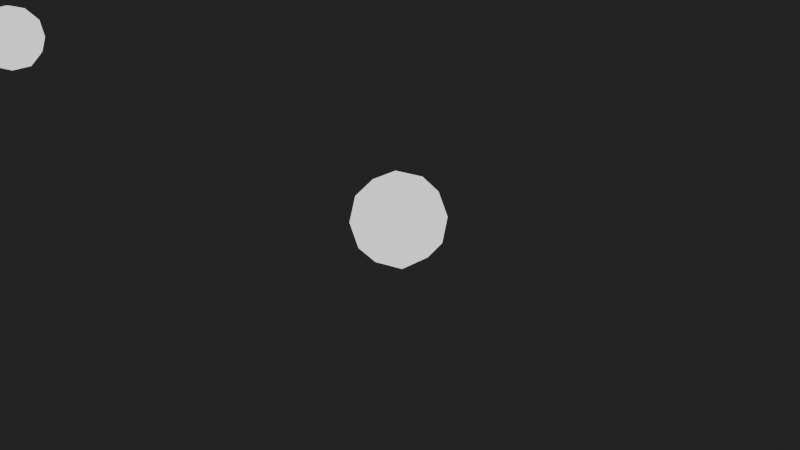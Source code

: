 # Source: test1.blend  (saved by Blender 4.1.24; exported with 4.5.12 LTS)
import bpy
from mathutils import Matrix  # noqa: F401  (used for matrix-valued properties, if any)

bpy.ops.wm.read_factory_settings(use_empty=True)
scene = bpy.context.scene
scene.name = 'Scene'

# ---- collections
col_collection = bpy.data.collections.new('Collection'); scene.collection.children.link(col_collection)
col_drones = bpy.data.collections.new('Drones'); scene.collection.children.link(col_drones)
col_formations = bpy.data.collections.new('Formations'); scene.collection.children.link(col_formations)
col_takeoff_grid = bpy.data.collections.new('Takeoff grid'); col_formations.children.link(col_takeoff_grid)
col_group = bpy.data.collections.new('Group'); col_formations.children.link(col_group)
col_landing = bpy.data.collections.new('Landing'); col_formations.children.link(col_landing)
col_templates = bpy.data.collections.new('Templates'); scene.collection.children.link(col_templates)

# ---- materials (node trees are filled in below, after node groups)
mat_led_color_of_drone_1 = bpy.data.materials.new('LED color of Drone 1')
mat_led_color_of_drone_1.use_transparent_shadow = False
mat_led_color_of_drone_1.diffuse_color = (1.0, 1.0, 1.0, 1.0)
mat_led_color_of_drone_2 = bpy.data.materials.new('LED color of Drone 2')
mat_led_color_of_drone_2.use_transparent_shadow = False
mat_led_color_of_drone_2.diffuse_color = (1.0, 1.0, 1.0, 1.0)
mat_led_color_of_drone_3 = bpy.data.materials.new('LED color of Drone 3')
mat_led_color_of_drone_3.use_transparent_shadow = False
mat_led_color_of_drone_3.diffuse_color = (1.0, 1.0, 1.0, 1.0)
mat_drone_template_material = bpy.data.materials.new('Drone template material')
mat_drone_template_material.use_transparent_shadow = False
mat_drone_template_material.diffuse_color = (1.0, 1.0, 1.0, 1.0)

# ---- material node trees
mat_led_color_of_drone_1.use_nodes = True; mat_led_color_of_drone_1.node_tree.nodes.clear()
_N = mat_led_color_of_drone_1.node_tree.nodes; _L = mat_led_color_of_drone_1.node_tree.links
n0 = _N.new('ShaderNodeEmission'); n0.name = 'Emission'; n0.location = (0, 0)
n1 = _N.new('ShaderNodeOutputMaterial'); n1.name = 'Material Output'; n1.location = (0, 0)
_L.new(n0.outputs[0], n1.inputs[0])
n1.is_active_output = True
mat_led_color_of_drone_2.use_nodes = True; mat_led_color_of_drone_2.node_tree.nodes.clear()
_N = mat_led_color_of_drone_2.node_tree.nodes; _L = mat_led_color_of_drone_2.node_tree.links
n0 = _N.new('ShaderNodeEmission'); n0.name = 'Emission'; n0.location = (0, 0)
n1 = _N.new('ShaderNodeOutputMaterial'); n1.name = 'Material Output'; n1.location = (0, 0)
_L.new(n0.outputs[0], n1.inputs[0])
n1.is_active_output = True
mat_led_color_of_drone_3.use_nodes = True; mat_led_color_of_drone_3.node_tree.nodes.clear()
_N = mat_led_color_of_drone_3.node_tree.nodes; _L = mat_led_color_of_drone_3.node_tree.links
n0 = _N.new('ShaderNodeEmission'); n0.name = 'Emission'; n0.location = (0, 0)
n1 = _N.new('ShaderNodeOutputMaterial'); n1.name = 'Material Output'; n1.location = (0, 0)
_L.new(n0.outputs[0], n1.inputs[0])
n1.is_active_output = True
mat_drone_template_material.use_nodes = True; mat_drone_template_material.node_tree.nodes.clear()
_N = mat_drone_template_material.node_tree.nodes; _L = mat_drone_template_material.node_tree.links
n0 = _N.new('ShaderNodeEmission'); n0.name = 'Emission'; n0.location = (0, 0)
n1 = _N.new('ShaderNodeOutputMaterial'); n1.name = 'Material Output'; n1.location = (0, 0)
_L.new(n0.outputs[0], n1.inputs[0])
n1.is_active_output = True

# ---- world
world_world = bpy.data.worlds.new('World'); scene.world = world_world
world_world.use_nodes = True; world_world.node_tree.nodes.clear()
_N = world_world.node_tree.nodes; _L = world_world.node_tree.links
n0 = _N.new('ShaderNodeOutputWorld'); n0.name = 'World Output'; n0.location = (300, 300)
n1 = _N.new('ShaderNodeBackground'); n1.name = 'Background'; n1.location = (10, 300)
n1.inputs[0].default_value = (0.0227, 0.0227, 0.0227, 1.0)
_L.new(n1.outputs[0], n0.inputs[0])
n0.is_active_output = True
world_world.color = (0.05088, 0.05088, 0.05088)
world_world.use_sun_shadow = False
world_world.sun_shadow_jitter_overblur = 0.0

# ---- cameras
cam_camera = bpy.data.cameras.new('Camera')
cam_camera.clip_end = 100.0
cam_camera.ortho_scale = 7.314

# ---- meshes
me_grid = bpy.data.meshes.new('Grid')
me_grid.from_pydata([(-8.506, 0.01796, 7.575), (-0.01285, 0.01795, -3.449), (8.55, 0.01796, 7.474)], [], [])
_uv = me_grid.uv_layers.new(name='UVMap')
_uv.uv.foreach_set('vector', [])
me_grid.update()
me_icosphere_mesh_001 = bpy.data.meshes.new('Icosphere Mesh.001')
me_icosphere_mesh_001.from_pydata([(0.0, 0.0, -0.5), (0.3618, -0.2629, -0.2236), (-0.1382, -0.4253, -0.2236), (-0.4472, 0.0, -0.2236), (-0.1382, 0.4253, -0.2236), (0.3618, 0.2629, -0.2236), (0.1382, -0.4253, 0.2236), (-0.3618, -0.2629, 0.2236), (-0.3618, 0.2629, 0.2236), (0.1382, 0.4253, 0.2236), (0.4472, 0.0, 0.2236), (0.0, 0.0, 0.5), (-0.08123, -0.25, -0.4253), (0.2127, -0.1545, -0.4253), (0.1314, -0.4045, -0.2629), (0.4253, 0.0, -0.2629), (0.2127, 0.1545, -0.4253), (-0.2629, 0.0, -0.4253), (-0.3441, -0.25, -0.2629), (-0.08123, 0.25, -0.4253), (-0.3441, 0.25, -0.2629), (0.1314, 0.4045, -0.2629), (0.4755, -0.1545, 0.0), (0.4755, 0.1545, 0.0), (0.0, -0.5, 0.0), (0.2939, -0.4045, 0.0), (-0.4755, -0.1545, 0.0), (-0.2939, -0.4045, 0.0), (-0.2939, 0.4045, 0.0), (-0.4755, 0.1545, 0.0), (0.2939, 0.4045, 0.0), (0.0, 0.5, 0.0), (0.3441, -0.25, 0.2629), (-0.1314, -0.4045, 0.2629), (-0.4253, 0.0, 0.2629), (-0.1314, 0.4045, 0.2629), (0.3441, 0.25, 0.2629), (0.08123, -0.25, 0.4253), (0.2629, 0.0, 0.4253), (-0.2127, -0.1545, 0.4253), (-0.2127, 0.1545, 0.4253), (0.08123, 0.25, 0.4253)], [], [(0, 13, 12), (1, 13, 15), (0, 12, 17), (0, 17, 19), (0, 19, 16), (1, 15, 22), (2, 14, 24), (3, 18, 26), (4, 20, 28), (5, 21, 30), (1, 22, 25), (2, 24, 27), (3, 26, 29), (4, 28, 31), (5, 30, 23), (6, 32, 37), (7, 33, 39), (8, 34, 40), (9, 35, 41), (10, 36, 38), (38, 41, 11), (38, 36, 41), (36, 9, 41), (41, 40, 11), (41, 35, 40), (35, 8, 40), (40, 39, 11), (40, 34, 39), (34, 7, 39), (39, 37, 11), (39, 33, 37), (33, 6, 37), (37, 38, 11), (37, 32, 38), (32, 10, 38), (23, 36, 10), (23, 30, 36), (30, 9, 36), (31, 35, 9), (31, 28, 35), (28, 8, 35), (29, 34, 8), (29, 26, 34), (26, 7, 34), (27, 33, 7), (27, 24, 33), (24, 6, 33), (25, 32, 6), (25, 22, 32), (22, 10, 32), (30, 31, 9), (30, 21, 31), (21, 4, 31), (28, 29, 8), (28, 20, 29), (20, 3, 29), (26, 27, 7), (26, 18, 27), (18, 2, 27), (24, 25, 6), (24, 14, 25), (14, 1, 25), (22, 23, 10), (22, 15, 23), (15, 5, 23), (16, 21, 5), (16, 19, 21), (19, 4, 21), (19, 20, 4), (19, 17, 20), (17, 3, 20), (17, 18, 3), (17, 12, 18), (12, 2, 18), (15, 16, 5), (15, 13, 16), (13, 0, 16), (12, 14, 2), (12, 13, 14), (13, 1, 14)])
me_icosphere_mesh_001.materials.append(mat_led_color_of_drone_1)
me_icosphere_mesh_001.update()
me_icosphere_mesh_002 = bpy.data.meshes.new('Icosphere Mesh.002')
me_icosphere_mesh_002.from_pydata([(0.0, 0.0, -0.5), (0.3618, -0.2629, -0.2236), (-0.1382, -0.4253, -0.2236), (-0.4472, 0.0, -0.2236), (-0.1382, 0.4253, -0.2236), (0.3618, 0.2629, -0.2236), (0.1382, -0.4253, 0.2236), (-0.3618, -0.2629, 0.2236), (-0.3618, 0.2629, 0.2236), (0.1382, 0.4253, 0.2236), (0.4472, 0.0, 0.2236), (0.0, 0.0, 0.5), (-0.08123, -0.25, -0.4253), (0.2127, -0.1545, -0.4253), (0.1314, -0.4045, -0.2629), (0.4253, 0.0, -0.2629), (0.2127, 0.1545, -0.4253), (-0.2629, 0.0, -0.4253), (-0.3441, -0.25, -0.2629), (-0.08123, 0.25, -0.4253), (-0.3441, 0.25, -0.2629), (0.1314, 0.4045, -0.2629), (0.4755, -0.1545, 0.0), (0.4755, 0.1545, 0.0), (0.0, -0.5, 0.0), (0.2939, -0.4045, 0.0), (-0.4755, -0.1545, 0.0), (-0.2939, -0.4045, 0.0), (-0.2939, 0.4045, 0.0), (-0.4755, 0.1545, 0.0), (0.2939, 0.4045, 0.0), (0.0, 0.5, 0.0), (0.3441, -0.25, 0.2629), (-0.1314, -0.4045, 0.2629), (-0.4253, 0.0, 0.2629), (-0.1314, 0.4045, 0.2629), (0.3441, 0.25, 0.2629), (0.08123, -0.25, 0.4253), (0.2629, 0.0, 0.4253), (-0.2127, -0.1545, 0.4253), (-0.2127, 0.1545, 0.4253), (0.08123, 0.25, 0.4253)], [], [(0, 13, 12), (1, 13, 15), (0, 12, 17), (0, 17, 19), (0, 19, 16), (1, 15, 22), (2, 14, 24), (3, 18, 26), (4, 20, 28), (5, 21, 30), (1, 22, 25), (2, 24, 27), (3, 26, 29), (4, 28, 31), (5, 30, 23), (6, 32, 37), (7, 33, 39), (8, 34, 40), (9, 35, 41), (10, 36, 38), (38, 41, 11), (38, 36, 41), (36, 9, 41), (41, 40, 11), (41, 35, 40), (35, 8, 40), (40, 39, 11), (40, 34, 39), (34, 7, 39), (39, 37, 11), (39, 33, 37), (33, 6, 37), (37, 38, 11), (37, 32, 38), (32, 10, 38), (23, 36, 10), (23, 30, 36), (30, 9, 36), (31, 35, 9), (31, 28, 35), (28, 8, 35), (29, 34, 8), (29, 26, 34), (26, 7, 34), (27, 33, 7), (27, 24, 33), (24, 6, 33), (25, 32, 6), (25, 22, 32), (22, 10, 32), (30, 31, 9), (30, 21, 31), (21, 4, 31), (28, 29, 8), (28, 20, 29), (20, 3, 29), (26, 27, 7), (26, 18, 27), (18, 2, 27), (24, 25, 6), (24, 14, 25), (14, 1, 25), (22, 23, 10), (22, 15, 23), (15, 5, 23), (16, 21, 5), (16, 19, 21), (19, 4, 21), (19, 20, 4), (19, 17, 20), (17, 3, 20), (17, 18, 3), (17, 12, 18), (12, 2, 18), (15, 16, 5), (15, 13, 16), (13, 0, 16), (12, 14, 2), (12, 13, 14), (13, 1, 14)])
me_icosphere_mesh_002.materials.append(mat_led_color_of_drone_2)
me_icosphere_mesh_002.update()
me_icosphere_mesh_003 = bpy.data.meshes.new('Icosphere Mesh.003')
me_icosphere_mesh_003.from_pydata([(0.0, 0.0, -0.5), (0.3618, -0.2629, -0.2236), (-0.1382, -0.4253, -0.2236), (-0.4472, 0.0, -0.2236), (-0.1382, 0.4253, -0.2236), (0.3618, 0.2629, -0.2236), (0.1382, -0.4253, 0.2236), (-0.3618, -0.2629, 0.2236), (-0.3618, 0.2629, 0.2236), (0.1382, 0.4253, 0.2236), (0.4472, 0.0, 0.2236), (0.0, 0.0, 0.5), (-0.08123, -0.25, -0.4253), (0.2127, -0.1545, -0.4253), (0.1314, -0.4045, -0.2629), (0.4253, 0.0, -0.2629), (0.2127, 0.1545, -0.4253), (-0.2629, 0.0, -0.4253), (-0.3441, -0.25, -0.2629), (-0.08123, 0.25, -0.4253), (-0.3441, 0.25, -0.2629), (0.1314, 0.4045, -0.2629), (0.4755, -0.1545, 0.0), (0.4755, 0.1545, 0.0), (0.0, -0.5, 0.0), (0.2939, -0.4045, 0.0), (-0.4755, -0.1545, 0.0), (-0.2939, -0.4045, 0.0), (-0.2939, 0.4045, 0.0), (-0.4755, 0.1545, 0.0), (0.2939, 0.4045, 0.0), (0.0, 0.5, 0.0), (0.3441, -0.25, 0.2629), (-0.1314, -0.4045, 0.2629), (-0.4253, 0.0, 0.2629), (-0.1314, 0.4045, 0.2629), (0.3441, 0.25, 0.2629), (0.08123, -0.25, 0.4253), (0.2629, 0.0, 0.4253), (-0.2127, -0.1545, 0.4253), (-0.2127, 0.1545, 0.4253), (0.08123, 0.25, 0.4253)], [], [(0, 13, 12), (1, 13, 15), (0, 12, 17), (0, 17, 19), (0, 19, 16), (1, 15, 22), (2, 14, 24), (3, 18, 26), (4, 20, 28), (5, 21, 30), (1, 22, 25), (2, 24, 27), (3, 26, 29), (4, 28, 31), (5, 30, 23), (6, 32, 37), (7, 33, 39), (8, 34, 40), (9, 35, 41), (10, 36, 38), (38, 41, 11), (38, 36, 41), (36, 9, 41), (41, 40, 11), (41, 35, 40), (35, 8, 40), (40, 39, 11), (40, 34, 39), (34, 7, 39), (39, 37, 11), (39, 33, 37), (33, 6, 37), (37, 38, 11), (37, 32, 38), (32, 10, 38), (23, 36, 10), (23, 30, 36), (30, 9, 36), (31, 35, 9), (31, 28, 35), (28, 8, 35), (29, 34, 8), (29, 26, 34), (26, 7, 34), (27, 33, 7), (27, 24, 33), (24, 6, 33), (25, 32, 6), (25, 22, 32), (22, 10, 32), (30, 31, 9), (30, 21, 31), (21, 4, 31), (28, 29, 8), (28, 20, 29), (20, 3, 29), (26, 27, 7), (26, 18, 27), (18, 2, 27), (24, 25, 6), (24, 14, 25), (14, 1, 25), (22, 23, 10), (22, 15, 23), (15, 5, 23), (16, 21, 5), (16, 19, 21), (19, 4, 21), (19, 20, 4), (19, 17, 20), (17, 3, 20), (17, 18, 3), (17, 12, 18), (12, 2, 18), (15, 16, 5), (15, 13, 16), (13, 0, 16), (12, 14, 2), (12, 13, 14), (13, 1, 14)])
me_icosphere_mesh_003.materials.append(mat_led_color_of_drone_3)
me_icosphere_mesh_003.update()
me_icosphere_mesh = bpy.data.meshes.new('Icosphere Mesh')
me_icosphere_mesh.from_pydata([(0.0, 0.0, -0.5), (0.3618, -0.2629, -0.2236), (-0.1382, -0.4253, -0.2236), (-0.4472, 0.0, -0.2236), (-0.1382, 0.4253, -0.2236), (0.3618, 0.2629, -0.2236), (0.1382, -0.4253, 0.2236), (-0.3618, -0.2629, 0.2236), (-0.3618, 0.2629, 0.2236), (0.1382, 0.4253, 0.2236), (0.4472, 0.0, 0.2236), (0.0, 0.0, 0.5), (-0.08123, -0.25, -0.4253), (0.2127, -0.1545, -0.4253), (0.1314, -0.4045, -0.2629), (0.4253, 0.0, -0.2629), (0.2127, 0.1545, -0.4253), (-0.2629, 0.0, -0.4253), (-0.3441, -0.25, -0.2629), (-0.08123, 0.25, -0.4253), (-0.3441, 0.25, -0.2629), (0.1314, 0.4045, -0.2629), (0.4755, -0.1545, 0.0), (0.4755, 0.1545, 0.0), (0.0, -0.5, 0.0), (0.2939, -0.4045, 0.0), (-0.4755, -0.1545, 0.0), (-0.2939, -0.4045, 0.0), (-0.2939, 0.4045, 0.0), (-0.4755, 0.1545, 0.0), (0.2939, 0.4045, 0.0), (0.0, 0.5, 0.0), (0.3441, -0.25, 0.2629), (-0.1314, -0.4045, 0.2629), (-0.4253, 0.0, 0.2629), (-0.1314, 0.4045, 0.2629), (0.3441, 0.25, 0.2629), (0.08123, -0.25, 0.4253), (0.2629, 0.0, 0.4253), (-0.2127, -0.1545, 0.4253), (-0.2127, 0.1545, 0.4253), (0.08123, 0.25, 0.4253)], [], [(0, 13, 12), (1, 13, 15), (0, 12, 17), (0, 17, 19), (0, 19, 16), (1, 15, 22), (2, 14, 24), (3, 18, 26), (4, 20, 28), (5, 21, 30), (1, 22, 25), (2, 24, 27), (3, 26, 29), (4, 28, 31), (5, 30, 23), (6, 32, 37), (7, 33, 39), (8, 34, 40), (9, 35, 41), (10, 36, 38), (38, 41, 11), (38, 36, 41), (36, 9, 41), (41, 40, 11), (41, 35, 40), (35, 8, 40), (40, 39, 11), (40, 34, 39), (34, 7, 39), (39, 37, 11), (39, 33, 37), (33, 6, 37), (37, 38, 11), (37, 32, 38), (32, 10, 38), (23, 36, 10), (23, 30, 36), (30, 9, 36), (31, 35, 9), (31, 28, 35), (28, 8, 35), (29, 34, 8), (29, 26, 34), (26, 7, 34), (27, 33, 7), (27, 24, 33), (24, 6, 33), (25, 32, 6), (25, 22, 32), (22, 10, 32), (30, 31, 9), (30, 21, 31), (21, 4, 31), (28, 29, 8), (28, 20, 29), (20, 3, 29), (26, 27, 7), (26, 18, 27), (18, 2, 27), (24, 25, 6), (24, 14, 25), (14, 1, 25), (22, 23, 10), (22, 15, 23), (15, 5, 23), (16, 21, 5), (16, 19, 21), (19, 4, 21), (19, 20, 4), (19, 17, 20), (17, 3, 20), (17, 18, 3), (17, 12, 18), (12, 2, 18), (15, 16, 5), (15, 13, 16), (13, 0, 16), (12, 14, 2), (12, 13, 14), (13, 1, 14)])
me_icosphere_mesh.materials.append(mat_drone_template_material)
me_icosphere_mesh.update()

# ---- objects
ob_camera = bpy.data.objects.new('Camera', cam_camera)
ob_empty = bpy.data.objects.new('Empty', None)
ob_grid = bpy.data.objects.new('Grid', me_grid)
ob_drone_1 = bpy.data.objects.new('Drone 1', me_icosphere_mesh_001)
ob_drone_2 = bpy.data.objects.new('Drone 2', me_icosphere_mesh_002)
ob_drone_3 = bpy.data.objects.new('Drone 3', me_icosphere_mesh_003)
ob_takeoff_grid___1 = bpy.data.objects.new('Takeoff grid - 1', None)
ob_takeoff_grid___2 = bpy.data.objects.new('Takeoff grid - 2', None)
ob_takeoff_grid___3 = bpy.data.objects.new('Takeoff grid - 3', None)
ob_landing___1 = bpy.data.objects.new('Landing - 1', None)
ob_landing___2 = bpy.data.objects.new('Landing - 2', None)
ob_landing___3 = bpy.data.objects.new('Landing - 3', None)
ob_drone_template = bpy.data.objects.new('Drone template', me_icosphere_mesh)

# ---- transforms, parenting, visibility, modifiers, constraints
ob_camera.location = (7.359, -6.926, 4.958)
ob_camera.rotation_euler = (1.109, 0.0, 0.8149)
ob_camera.lock_rotations_4d = False
ob_camera.empty_display_type = 'ARROWS'
ob_camera.color = (0.0, 0.0, 0.0, 0.0)
ob_camera.display_type = 'WIRE'
ob_camera.lineart.crease_threshold = 0.0
ob_empty.location = (0.0, 19.57, 0.0)
ob_empty.rotation_euler = (0.0, -0.0, -0.2281)
ob_empty.scale = (44.33, 44.33, 44.33)
ob_empty.empty_display_type = 'IMAGE'
ob_empty.empty_display_size = 5.0
ob_empty.use_empty_image_alpha = True
ob_empty.color = (1.0, 1.0, 1.0, 0.4128)
ob_empty.hide_select = True
ob_grid.location = (0.0, 1.551e-06, 25.15)
ob_grid.rotation_euler = (-3.142, -3.142, 1.175e-14)
_vg = ob_grid.vertex_groups.new(name='Group')
_vg = ob_grid.vertex_groups.new(name='Skybrush[Vertex 0]')
_vg = ob_grid.vertex_groups.new(name='Skybrush[Vertex 1]')
_vg = ob_grid.vertex_groups.new(name='Skybrush[Vertex 2]')
ob_drone_1.location = (-10.0, 0.0, 0.0)
_c = ob_drone_1.constraints.new('COPY_LOCATION'); _c.name = 'Skybrush[Entry eda326223fb24fb7a55efc5626d032e4]'
_c.active = False
_c.target = ob_takeoff_grid___1
_c = ob_drone_1.constraints.new('COPY_LOCATION'); _c.name = 'Skybrush[Entry cd57704b3a5e475fab9f1134c0b799af]'
_c.active = False
_c.target = ob_grid
_c.subtarget = 'Skybrush[Vertex 0]'
_c = ob_drone_1.constraints.new('COPY_LOCATION'); _c.name = 'Skybrush[Entry d0e639e1fca944018a6c851061f56927]'
_c.target = ob_landing___1
ob_drone_2.location = (0.0, 0.0, 0.0)
_c = ob_drone_2.constraints.new('COPY_LOCATION'); _c.name = 'Skybrush[Entry eda326223fb24fb7a55efc5626d032e4]'
_c.active = False
_c.target = ob_takeoff_grid___2
_c = ob_drone_2.constraints.new('COPY_LOCATION'); _c.name = 'Skybrush[Entry cd57704b3a5e475fab9f1134c0b799af]'
_c.active = False
_c.target = ob_grid
_c.subtarget = 'Skybrush[Vertex 1]'
_c = ob_drone_2.constraints.new('COPY_LOCATION'); _c.name = 'Skybrush[Entry d0e639e1fca944018a6c851061f56927]'
_c.target = ob_landing___2
ob_drone_3.location = (10.0, 0.0, 0.0)
_c = ob_drone_3.constraints.new('COPY_LOCATION'); _c.name = 'Skybrush[Entry eda326223fb24fb7a55efc5626d032e4]'
_c.active = False
_c.target = ob_takeoff_grid___3
_c = ob_drone_3.constraints.new('COPY_LOCATION'); _c.name = 'Skybrush[Entry cd57704b3a5e475fab9f1134c0b799af]'
_c.active = False
_c.target = ob_grid
_c.subtarget = 'Skybrush[Vertex 2]'
_c = ob_drone_3.constraints.new('COPY_LOCATION'); _c.name = 'Skybrush[Entry d0e639e1fca944018a6c851061f56927]'
_c.target = ob_landing___3
ob_takeoff_grid___1.location = (-10.0, 0.0, 0.0)
ob_takeoff_grid___1.empty_display_size = 0.5
ob_takeoff_grid___2.location = (0.0, 0.0, 0.0)
ob_takeoff_grid___2.empty_display_size = 0.5
ob_takeoff_grid___3.location = (10.0, 0.0, 0.0)
ob_takeoff_grid___3.empty_display_size = 0.5
ob_landing___1.location = (8.506, -0.01796, 0.0)
ob_landing___1.empty_display_size = 0.5
ob_landing___2.location = (0.01285, -0.01795, 0.0)
ob_landing___2.empty_display_size = 0.5
ob_landing___3.location = (-8.55, -0.01796, 0.0)
ob_landing___3.empty_display_size = 0.5
ob_drone_template.location = (0.0, 0.0, 0.0)
ob_drone_template.hide_viewport = True
ob_drone_template.hide_select = True
ob_drone_template.hide_render = True

# ---- collection membership
col_collection.objects.link(ob_camera)
col_collection.objects.link(ob_empty)
col_collection.objects.link(ob_grid)
col_drones.objects.link(ob_drone_1)
col_drones.objects.link(ob_drone_2)
col_drones.objects.link(ob_drone_3)
col_takeoff_grid.objects.link(ob_takeoff_grid___1)
col_takeoff_grid.objects.link(ob_takeoff_grid___2)
col_takeoff_grid.objects.link(ob_takeoff_grid___3)
col_group.objects.link(ob_grid)
col_landing.objects.link(ob_landing___1)
col_landing.objects.link(ob_landing___2)
col_landing.objects.link(ob_landing___3)
col_templates.objects.link(ob_drone_template)

# ---- scene / render settings (as saved in the file)
scene.camera = ob_camera
scene.frame_start = 1; scene.frame_end = 10000; scene.frame_set(3640)
scene.render.engine = 'BLENDER_EEVEE_NEXT'
scene.cycles.sampling_pattern = 'TABULATED_SOBOL'
scene.eevee.ray_tracing_options.trace_max_roughness = 0.0
bpy.context.view_layer.update()
